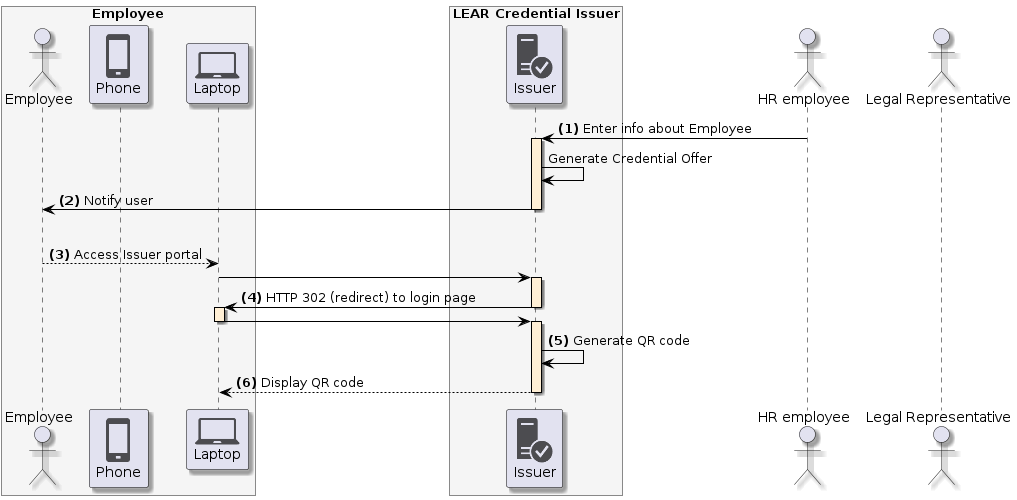

The diagram above was rendered by PlantUML. Its source (embedded in the PNG):
@startuml
skinparam shadowing true
skinparam ParticipantBorderColor black
skinparam arrowcolor black
skinparam SequenceLifeLineBorderColor black
skinparam SequenceLifeLineBackgroundColor PapayaWhip
!include <tupadr3/common>
!include <office/Servers/database_server>
!include <office/Servers/application_server>
!include <office/Concepts/firewall_orange>
!include <office/Clouds/cloud_disaster_red>
!include <office/Devices/cell_phone_generic>
!include <office/Devices/device_laptop>
!include <office/Security/trusted_application_server>
!include <office/Users/user>

box "Employee" #WhiteSmoke
    actor "Employee" as user
    participant "<$cell_phone_generic>\nPhone" as wallet
    participant "<$device_laptop>\nLaptop" as laptop
end box

box "LEAR Credential Issuer" #WhiteSmoke
    participant "<$trusted_application_server>\nIssuer" as issuer
end box

actor "HR employee" as hr
actor "Legal Representative" as representative

hr -> issuer++: **(1)** Enter info about Employee
issuer -> issuer: Generate Credential Offer
issuer -> user--: **(2)** Notify user
|||
user --> laptop:  **(3)** Access Issuer portal
laptop -> issuer++:
issuer -> laptop--++: **(4)** HTTP 302 (redirect) to login page
laptop -> issuer--++

issuer -> issuer: **(5)** Generate QR code
issuer --> laptop --: **(6)** Display QR code
@enduml